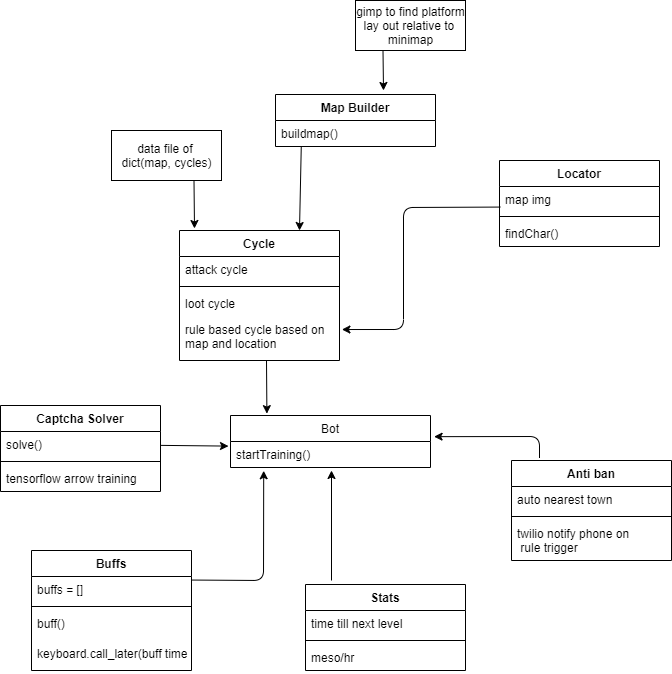

The diagram above was exported from draw.io. Its source (the exported page's mxGraphModel, read from the mxfile embedded in the PNG):
<mxGraphModel dx="1292" dy="697" grid="1" gridSize="10" guides="1" tooltips="1" connect="1" arrows="1" fold="1" page="1" pageScale="1" pageWidth="827" pageHeight="1169" math="0" shadow="0">
  <root>
    <mxCell id="WIyWlLk6GJQsqaUBKTNV-0" />
    <mxCell id="WIyWlLk6GJQsqaUBKTNV-1" parent="WIyWlLk6GJQsqaUBKTNV-0" />
    <mxCell id="951bZxjzawGhu-YqEMYm-0" value="Bot" style="swimlane;fontStyle=0;childLayout=stackLayout;horizontal=1;startSize=26;fillColor=none;horizontalStack=0;resizeParent=1;resizeParentMax=0;resizeLast=0;collapsible=1;marginBottom=0;" vertex="1" parent="WIyWlLk6GJQsqaUBKTNV-1">
      <mxGeometry x="289" y="465" width="200" height="52" as="geometry" />
    </mxCell>
    <mxCell id="951bZxjzawGhu-YqEMYm-26" value="startTraining()" style="text;strokeColor=none;fillColor=none;align=left;verticalAlign=top;spacingLeft=4;spacingRight=4;overflow=hidden;rotatable=0;points=[[0,0.5],[1,0.5]];portConstraint=eastwest;" vertex="1" parent="951bZxjzawGhu-YqEMYm-0">
      <mxGeometry y="26" width="200" height="26" as="geometry" />
    </mxCell>
    <mxCell id="951bZxjzawGhu-YqEMYm-5" value="Buffs&#10;" style="swimlane;fontStyle=1;align=center;verticalAlign=top;childLayout=stackLayout;horizontal=1;startSize=26;horizontalStack=0;resizeParent=1;resizeParentMax=0;resizeLast=0;collapsible=1;marginBottom=0;" vertex="1" parent="WIyWlLk6GJQsqaUBKTNV-1">
      <mxGeometry x="90" y="600" width="160" height="120" as="geometry">
        <mxRectangle x="610" y="260" width="60" height="26" as="alternateBounds" />
      </mxGeometry>
    </mxCell>
    <mxCell id="951bZxjzawGhu-YqEMYm-6" value="buffs = []" style="text;strokeColor=none;fillColor=none;align=left;verticalAlign=top;spacingLeft=4;spacingRight=4;overflow=hidden;rotatable=0;points=[[0,0.5],[1,0.5]];portConstraint=eastwest;" vertex="1" parent="951bZxjzawGhu-YqEMYm-5">
      <mxGeometry y="26" width="160" height="26" as="geometry" />
    </mxCell>
    <mxCell id="951bZxjzawGhu-YqEMYm-7" value="" style="line;strokeWidth=1;fillColor=none;align=left;verticalAlign=middle;spacingTop=-1;spacingLeft=3;spacingRight=3;rotatable=0;labelPosition=right;points=[];portConstraint=eastwest;" vertex="1" parent="951bZxjzawGhu-YqEMYm-5">
      <mxGeometry y="52" width="160" height="8" as="geometry" />
    </mxCell>
    <mxCell id="951bZxjzawGhu-YqEMYm-8" value="buff()" style="text;strokeColor=none;fillColor=none;align=left;verticalAlign=top;spacingLeft=4;spacingRight=4;overflow=hidden;rotatable=0;points=[[0,0.5],[1,0.5]];portConstraint=eastwest;" vertex="1" parent="951bZxjzawGhu-YqEMYm-5">
      <mxGeometry y="60" width="160" height="30" as="geometry" />
    </mxCell>
    <mxCell id="951bZxjzawGhu-YqEMYm-9" value="keyboard.call_later(buff time)" style="text;strokeColor=none;fillColor=none;align=left;verticalAlign=top;spacingLeft=4;spacingRight=4;overflow=hidden;rotatable=0;points=[[0,0.5],[1,0.5]];portConstraint=eastwest;" vertex="1" parent="951bZxjzawGhu-YqEMYm-5">
      <mxGeometry y="90" width="160" height="30" as="geometry" />
    </mxCell>
    <mxCell id="951bZxjzawGhu-YqEMYm-10" value="" style="endArrow=classic;html=1;exitX=0.997;exitY=0.136;exitDx=0;exitDy=0;entryX=0.166;entryY=1.126;entryDx=0;entryDy=0;entryPerimeter=0;exitPerimeter=0;" edge="1" parent="WIyWlLk6GJQsqaUBKTNV-1" source="951bZxjzawGhu-YqEMYm-6" target="951bZxjzawGhu-YqEMYm-26">
      <mxGeometry width="50" height="50" relative="1" as="geometry">
        <mxPoint x="389" y="655" as="sourcePoint" />
        <mxPoint x="439" y="605" as="targetPoint" />
        <Array as="points">
          <mxPoint x="322" y="630" />
        </Array>
      </mxGeometry>
    </mxCell>
    <mxCell id="951bZxjzawGhu-YqEMYm-11" value="Locator" style="swimlane;fontStyle=1;align=center;verticalAlign=top;childLayout=stackLayout;horizontal=1;startSize=26;horizontalStack=0;resizeParent=1;resizeParentMax=0;resizeLast=0;collapsible=1;marginBottom=0;" vertex="1" parent="WIyWlLk6GJQsqaUBKTNV-1">
      <mxGeometry x="558" y="210" width="160" height="86" as="geometry" />
    </mxCell>
    <mxCell id="951bZxjzawGhu-YqEMYm-12" value="map img" style="text;strokeColor=none;fillColor=none;align=left;verticalAlign=top;spacingLeft=4;spacingRight=4;overflow=hidden;rotatable=0;points=[[0,0.5],[1,0.5]];portConstraint=eastwest;" vertex="1" parent="951bZxjzawGhu-YqEMYm-11">
      <mxGeometry y="26" width="160" height="26" as="geometry" />
    </mxCell>
    <mxCell id="951bZxjzawGhu-YqEMYm-13" value="" style="line;strokeWidth=1;fillColor=none;align=left;verticalAlign=middle;spacingTop=-1;spacingLeft=3;spacingRight=3;rotatable=0;labelPosition=right;points=[];portConstraint=eastwest;" vertex="1" parent="951bZxjzawGhu-YqEMYm-11">
      <mxGeometry y="52" width="160" height="8" as="geometry" />
    </mxCell>
    <mxCell id="951bZxjzawGhu-YqEMYm-14" value="findChar()&#10;" style="text;strokeColor=none;fillColor=none;align=left;verticalAlign=top;spacingLeft=4;spacingRight=4;overflow=hidden;rotatable=0;points=[[0,0.5],[1,0.5]];portConstraint=eastwest;" vertex="1" parent="951bZxjzawGhu-YqEMYm-11">
      <mxGeometry y="60" width="160" height="26" as="geometry" />
    </mxCell>
    <mxCell id="951bZxjzawGhu-YqEMYm-15" value="Cycle" style="swimlane;fontStyle=1;align=center;verticalAlign=top;childLayout=stackLayout;horizontal=1;startSize=26;horizontalStack=0;resizeParent=1;resizeParentMax=0;resizeLast=0;collapsible=1;marginBottom=0;" vertex="1" parent="WIyWlLk6GJQsqaUBKTNV-1">
      <mxGeometry x="238" y="280" width="160" height="130" as="geometry" />
    </mxCell>
    <mxCell id="951bZxjzawGhu-YqEMYm-16" value="attack cycle" style="text;strokeColor=none;fillColor=none;align=left;verticalAlign=top;spacingLeft=4;spacingRight=4;overflow=hidden;rotatable=0;points=[[0,0.5],[1,0.5]];portConstraint=eastwest;" vertex="1" parent="951bZxjzawGhu-YqEMYm-15">
      <mxGeometry y="26" width="160" height="26" as="geometry" />
    </mxCell>
    <mxCell id="951bZxjzawGhu-YqEMYm-17" value="" style="line;strokeWidth=1;fillColor=none;align=left;verticalAlign=middle;spacingTop=-1;spacingLeft=3;spacingRight=3;rotatable=0;labelPosition=right;points=[];portConstraint=eastwest;" vertex="1" parent="951bZxjzawGhu-YqEMYm-15">
      <mxGeometry y="52" width="160" height="8" as="geometry" />
    </mxCell>
    <mxCell id="951bZxjzawGhu-YqEMYm-18" value="loot cycle" style="text;strokeColor=none;fillColor=none;align=left;verticalAlign=top;spacingLeft=4;spacingRight=4;overflow=hidden;rotatable=0;points=[[0,0.5],[1,0.5]];portConstraint=eastwest;" vertex="1" parent="951bZxjzawGhu-YqEMYm-15">
      <mxGeometry y="60" width="160" height="26" as="geometry" />
    </mxCell>
    <mxCell id="951bZxjzawGhu-YqEMYm-48" value="rule based cycle based on&#10;map and location" style="text;strokeColor=none;fillColor=none;align=left;verticalAlign=top;spacingLeft=4;spacingRight=4;overflow=hidden;rotatable=0;points=[[0,0.5],[1,0.5]];portConstraint=eastwest;" vertex="1" parent="951bZxjzawGhu-YqEMYm-15">
      <mxGeometry y="86" width="160" height="44" as="geometry" />
    </mxCell>
    <mxCell id="951bZxjzawGhu-YqEMYm-19" value="" style="endArrow=classic;html=1;exitX=0.005;exitY=0.791;exitDx=0;exitDy=0;exitPerimeter=0;entryX=1.015;entryY=0.296;entryDx=0;entryDy=0;entryPerimeter=0;" edge="1" parent="WIyWlLk6GJQsqaUBKTNV-1" source="951bZxjzawGhu-YqEMYm-12" target="951bZxjzawGhu-YqEMYm-48">
      <mxGeometry width="50" height="50" relative="1" as="geometry">
        <mxPoint x="258" y="340" as="sourcePoint" />
        <mxPoint x="308" y="290" as="targetPoint" />
        <Array as="points">
          <mxPoint x="462" y="257" />
          <mxPoint x="462" y="379" />
        </Array>
      </mxGeometry>
    </mxCell>
    <mxCell id="951bZxjzawGhu-YqEMYm-20" value="data file of &lt;br&gt;dict(map, cycles)" style="html=1;" vertex="1" parent="WIyWlLk6GJQsqaUBKTNV-1">
      <mxGeometry x="170" y="180" width="110" height="50" as="geometry" />
    </mxCell>
    <mxCell id="951bZxjzawGhu-YqEMYm-23" value="" style="endArrow=classic;html=1;exitX=0.75;exitY=1;exitDx=0;exitDy=0;" edge="1" parent="WIyWlLk6GJQsqaUBKTNV-1" source="951bZxjzawGhu-YqEMYm-20">
      <mxGeometry width="50" height="50" relative="1" as="geometry">
        <mxPoint x="258" y="340" as="sourcePoint" />
        <mxPoint x="253" y="278" as="targetPoint" />
        <Array as="points" />
      </mxGeometry>
    </mxCell>
    <mxCell id="951bZxjzawGhu-YqEMYm-29" value="Captcha Solver" style="swimlane;fontStyle=1;align=center;verticalAlign=top;childLayout=stackLayout;horizontal=1;startSize=26;horizontalStack=0;resizeParent=1;resizeParentMax=0;resizeLast=0;collapsible=1;marginBottom=0;" vertex="1" parent="WIyWlLk6GJQsqaUBKTNV-1">
      <mxGeometry x="59" y="455" width="160" height="86" as="geometry" />
    </mxCell>
    <mxCell id="951bZxjzawGhu-YqEMYm-30" value="solve()" style="text;strokeColor=none;fillColor=none;align=left;verticalAlign=top;spacingLeft=4;spacingRight=4;overflow=hidden;rotatable=0;points=[[0,0.5],[1,0.5]];portConstraint=eastwest;" vertex="1" parent="951bZxjzawGhu-YqEMYm-29">
      <mxGeometry y="26" width="160" height="26" as="geometry" />
    </mxCell>
    <mxCell id="951bZxjzawGhu-YqEMYm-31" value="" style="line;strokeWidth=1;fillColor=none;align=left;verticalAlign=middle;spacingTop=-1;spacingLeft=3;spacingRight=3;rotatable=0;labelPosition=right;points=[];portConstraint=eastwest;" vertex="1" parent="951bZxjzawGhu-YqEMYm-29">
      <mxGeometry y="52" width="160" height="8" as="geometry" />
    </mxCell>
    <mxCell id="951bZxjzawGhu-YqEMYm-32" value="tensorflow arrow training" style="text;strokeColor=none;fillColor=none;align=left;verticalAlign=top;spacingLeft=4;spacingRight=4;overflow=hidden;rotatable=0;points=[[0,0.5],[1,0.5]];portConstraint=eastwest;" vertex="1" parent="951bZxjzawGhu-YqEMYm-29">
      <mxGeometry y="60" width="160" height="26" as="geometry" />
    </mxCell>
    <mxCell id="951bZxjzawGhu-YqEMYm-33" value="" style="endArrow=classic;html=1;entryX=-0.01;entryY=0.177;entryDx=0;entryDy=0;entryPerimeter=0;" edge="1" parent="WIyWlLk6GJQsqaUBKTNV-1" source="951bZxjzawGhu-YqEMYm-30" target="951bZxjzawGhu-YqEMYm-26">
      <mxGeometry width="50" height="50" relative="1" as="geometry">
        <mxPoint x="222" y="491" as="sourcePoint" />
        <mxPoint x="309" y="455" as="targetPoint" />
      </mxGeometry>
    </mxCell>
    <mxCell id="951bZxjzawGhu-YqEMYm-34" value="Map Builder" style="swimlane;fontStyle=1;align=center;verticalAlign=top;childLayout=stackLayout;horizontal=1;startSize=26;horizontalStack=0;resizeParent=1;resizeParentMax=0;resizeLast=0;collapsible=1;marginBottom=0;" vertex="1" parent="WIyWlLk6GJQsqaUBKTNV-1">
      <mxGeometry x="334" y="144" width="160" height="52" as="geometry" />
    </mxCell>
    <mxCell id="951bZxjzawGhu-YqEMYm-39" value="buildmap()" style="text;strokeColor=none;fillColor=none;align=left;verticalAlign=top;spacingLeft=4;spacingRight=4;overflow=hidden;rotatable=0;points=[[0,0.5],[1,0.5]];portConstraint=eastwest;" vertex="1" parent="951bZxjzawGhu-YqEMYm-34">
      <mxGeometry y="26" width="160" height="26" as="geometry" />
    </mxCell>
    <mxCell id="951bZxjzawGhu-YqEMYm-38" value="gimp to find platform&lt;br&gt;lay out relative to&amp;nbsp;&lt;br&gt;minimap" style="html=1;" vertex="1" parent="WIyWlLk6GJQsqaUBKTNV-1">
      <mxGeometry x="414" y="50" width="110" height="50" as="geometry" />
    </mxCell>
    <mxCell id="951bZxjzawGhu-YqEMYm-41" value="" style="endArrow=classic;html=1;exitX=0.161;exitY=1.007;exitDx=0;exitDy=0;exitPerimeter=0;entryX=0.75;entryY=0;entryDx=0;entryDy=0;" edge="1" parent="WIyWlLk6GJQsqaUBKTNV-1" source="951bZxjzawGhu-YqEMYm-39" target="951bZxjzawGhu-YqEMYm-15">
      <mxGeometry width="50" height="50" relative="1" as="geometry">
        <mxPoint x="400" y="280" as="sourcePoint" />
        <mxPoint x="450" y="230" as="targetPoint" />
      </mxGeometry>
    </mxCell>
    <mxCell id="951bZxjzawGhu-YqEMYm-43" value="" style="endArrow=classic;html=1;entryX=0.182;entryY=-0.036;entryDx=0;entryDy=0;entryPerimeter=0;" edge="1" parent="WIyWlLk6GJQsqaUBKTNV-1" target="951bZxjzawGhu-YqEMYm-0">
      <mxGeometry width="50" height="50" relative="1" as="geometry">
        <mxPoint x="325" y="410" as="sourcePoint" />
        <mxPoint x="450" y="400" as="targetPoint" />
      </mxGeometry>
    </mxCell>
    <mxCell id="951bZxjzawGhu-YqEMYm-49" value="Stats" style="swimlane;fontStyle=1;align=center;verticalAlign=top;childLayout=stackLayout;horizontal=1;startSize=26;horizontalStack=0;resizeParent=1;resizeParentMax=0;resizeLast=0;collapsible=1;marginBottom=0;" vertex="1" parent="WIyWlLk6GJQsqaUBKTNV-1">
      <mxGeometry x="364" y="634" width="160" height="86" as="geometry" />
    </mxCell>
    <mxCell id="951bZxjzawGhu-YqEMYm-50" value="time till next level" style="text;strokeColor=none;fillColor=none;align=left;verticalAlign=top;spacingLeft=4;spacingRight=4;overflow=hidden;rotatable=0;points=[[0,0.5],[1,0.5]];portConstraint=eastwest;" vertex="1" parent="951bZxjzawGhu-YqEMYm-49">
      <mxGeometry y="26" width="160" height="26" as="geometry" />
    </mxCell>
    <mxCell id="951bZxjzawGhu-YqEMYm-51" value="" style="line;strokeWidth=1;fillColor=none;align=left;verticalAlign=middle;spacingTop=-1;spacingLeft=3;spacingRight=3;rotatable=0;labelPosition=right;points=[];portConstraint=eastwest;" vertex="1" parent="951bZxjzawGhu-YqEMYm-49">
      <mxGeometry y="52" width="160" height="8" as="geometry" />
    </mxCell>
    <mxCell id="951bZxjzawGhu-YqEMYm-52" value="meso/hr&#10;" style="text;strokeColor=none;fillColor=none;align=left;verticalAlign=top;spacingLeft=4;spacingRight=4;overflow=hidden;rotatable=0;points=[[0,0.5],[1,0.5]];portConstraint=eastwest;" vertex="1" parent="951bZxjzawGhu-YqEMYm-49">
      <mxGeometry y="60" width="160" height="26" as="geometry" />
    </mxCell>
    <mxCell id="951bZxjzawGhu-YqEMYm-53" value="" style="endArrow=classic;html=1;" edge="1" parent="WIyWlLk6GJQsqaUBKTNV-1">
      <mxGeometry width="50" height="50" relative="1" as="geometry">
        <mxPoint x="390" y="630" as="sourcePoint" />
        <mxPoint x="390" y="520" as="targetPoint" />
      </mxGeometry>
    </mxCell>
    <mxCell id="951bZxjzawGhu-YqEMYm-54" value="" style="endArrow=classic;html=1;exitX=0.25;exitY=1;exitDx=0;exitDy=0;" edge="1" parent="WIyWlLk6GJQsqaUBKTNV-1" source="951bZxjzawGhu-YqEMYm-38">
      <mxGeometry width="50" height="50" relative="1" as="geometry">
        <mxPoint x="400" y="280" as="sourcePoint" />
        <mxPoint x="442" y="140" as="targetPoint" />
      </mxGeometry>
    </mxCell>
    <mxCell id="951bZxjzawGhu-YqEMYm-55" value="Anti ban" style="swimlane;fontStyle=1;align=center;verticalAlign=top;childLayout=stackLayout;horizontal=1;startSize=26;horizontalStack=0;resizeParent=1;resizeParentMax=0;resizeLast=0;collapsible=1;marginBottom=0;" vertex="1" parent="WIyWlLk6GJQsqaUBKTNV-1">
      <mxGeometry x="570" y="510" width="160" height="100" as="geometry" />
    </mxCell>
    <mxCell id="951bZxjzawGhu-YqEMYm-56" value="auto nearest town" style="text;strokeColor=none;fillColor=none;align=left;verticalAlign=top;spacingLeft=4;spacingRight=4;overflow=hidden;rotatable=0;points=[[0,0.5],[1,0.5]];portConstraint=eastwest;" vertex="1" parent="951bZxjzawGhu-YqEMYm-55">
      <mxGeometry y="26" width="160" height="26" as="geometry" />
    </mxCell>
    <mxCell id="951bZxjzawGhu-YqEMYm-57" value="" style="line;strokeWidth=1;fillColor=none;align=left;verticalAlign=middle;spacingTop=-1;spacingLeft=3;spacingRight=3;rotatable=0;labelPosition=right;points=[];portConstraint=eastwest;" vertex="1" parent="951bZxjzawGhu-YqEMYm-55">
      <mxGeometry y="52" width="160" height="8" as="geometry" />
    </mxCell>
    <mxCell id="951bZxjzawGhu-YqEMYm-58" value="twilio notify phone on&#10; rule trigger" style="text;strokeColor=none;fillColor=none;align=left;verticalAlign=top;spacingLeft=4;spacingRight=4;overflow=hidden;rotatable=0;points=[[0,0.5],[1,0.5]];portConstraint=eastwest;" vertex="1" parent="951bZxjzawGhu-YqEMYm-55">
      <mxGeometry y="60" width="160" height="40" as="geometry" />
    </mxCell>
    <mxCell id="951bZxjzawGhu-YqEMYm-59" value="" style="endArrow=classic;html=1;exitX=0.175;exitY=-0.025;exitDx=0;exitDy=0;exitPerimeter=0;entryX=1.018;entryY=0.407;entryDx=0;entryDy=0;entryPerimeter=0;" edge="1" parent="WIyWlLk6GJQsqaUBKTNV-1" source="951bZxjzawGhu-YqEMYm-55" target="951bZxjzawGhu-YqEMYm-0">
      <mxGeometry width="50" height="50" relative="1" as="geometry">
        <mxPoint x="430" y="450" as="sourcePoint" />
        <mxPoint x="480" y="400" as="targetPoint" />
        <Array as="points">
          <mxPoint x="598" y="486" />
        </Array>
      </mxGeometry>
    </mxCell>
  </root>
</mxGraphModel>